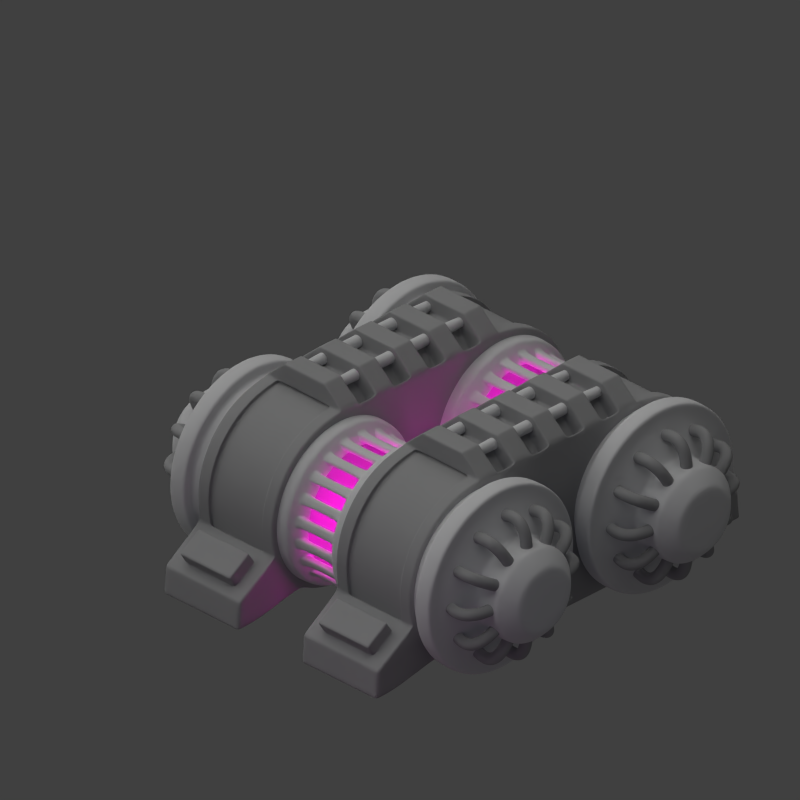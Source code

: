 # Source: ka_het_reserve_accumulator.blend  (saved by Blender 2.79.0; exported with 4.5.12 LTS)
import bpy
from mathutils import Matrix  # noqa: F401  (used for matrix-valued properties, if any)

bpy.ops.wm.read_factory_settings(use_empty=True)
scene = bpy.context.scene
scene.name = 'Scene'

# ---- collections
col_collection_1 = bpy.data.collections.new('Collection 1'); scene.collection.children.link(col_collection_1)

# ---- materials (node trees are filled in below, after node groups)
mat_material_002 = bpy.data.materials.new('Material.002')
mat_material_002.alpha_threshold = 0.0
mat_material_002.use_transparent_shadow = False
mat_material_002.roughness = 0.5
mat_material_001 = bpy.data.materials.new('Material.001')
mat_material_001.alpha_threshold = 0.0
mat_material_001.use_transparent_shadow = False
mat_material_001.diffuse_color = (0.3972, 0.3972, 0.3972, 1.0)
mat_material_001.roughness = 0.5
mat_material_001.specular_intensity = 0.159

# ---- material node trees

# ---- world
world_world = bpy.data.worlds.new('World'); scene.world = world_world
world_world.color = (0.05088, 0.05088, 0.05088)
world_world.use_sun_shadow = False
world_world.sun_shadow_jitter_overblur = 0.0
world_world.cycles.sampling_method = 'NONE'
world_world.cycles.sample_map_resolution = 256

# ---- cameras
cam_camera = bpy.data.cameras.new('Camera')
cam_camera.type = 'ORTHO'
cam_camera.clip_end = 100.0
cam_camera.lens = 35.0
cam_camera.sensor_width = 32.0
cam_camera.sensor_height = 18.0
cam_camera.ortho_scale = 7.0
cam_camera.dof.focus_distance = 0.0
cam_camera.dof.aperture_fstop = 128.0

# ---- lights
light_lamp_005 = bpy.data.lights.new('Lamp.005', 'POINT')
light_lamp_005.color = (0.2285, 0.2718, 1.0)
light_lamp_005.transmission_factor = 0.0
light_lamp_005.cutoff_distance = 30.0
light_lamp_005.use_shadow = False
light_lamp_005.energy = 4.0
light_lamp_005.shadow_buffer_clip_start = 1.001
light_lamp_005.shadow_soft_size = 1.0
light_lamp_005.shadow_maximum_resolution = 0.006
light_lamp_005.use_absolute_resolution = True
light_lamp_005.cycles.use_multiple_importance_sampling = False
light_lamp_004 = bpy.data.lights.new('Lamp.004', 'POINT')
light_lamp_004.color = (0.2285, 0.2718, 1.0)
light_lamp_004.transmission_factor = 0.0
light_lamp_004.cutoff_distance = 30.0
light_lamp_004.use_shadow = False
light_lamp_004.energy = 4.0
light_lamp_004.shadow_buffer_clip_start = 1.001
light_lamp_004.shadow_soft_size = 1.0
light_lamp_004.shadow_maximum_resolution = 0.006
light_lamp_004.use_absolute_resolution = True
light_lamp_004.cycles.use_multiple_importance_sampling = False
light_lamp_003 = bpy.data.lights.new('Lamp.003', 'POINT')
light_lamp_003.color = (1.0, 0.0, 0.6995)
light_lamp_003.transmission_factor = 0.0
light_lamp_003.cutoff_distance = 30.0
light_lamp_003.energy = 5.0
light_lamp_003.shadow_buffer_clip_start = 1.001
light_lamp_003.shadow_soft_size = 1.0
light_lamp_003.shadow_maximum_resolution = 0.006
light_lamp_003.use_absolute_resolution = True
light_lamp_003.cycles.use_multiple_importance_sampling = False
light_lamp_002 = bpy.data.lights.new('Lamp.002', 'POINT')
light_lamp_002.color = (1.0, 0.004605, 0.7075)
light_lamp_002.transmission_factor = 0.0
light_lamp_002.cutoff_distance = 30.0
light_lamp_002.energy = 100.0
light_lamp_002.shadow_buffer_clip_start = 1.001
light_lamp_002.shadow_soft_size = 1.0
light_lamp_002.shadow_maximum_resolution = 0.006
light_lamp_002.use_absolute_resolution = True
light_lamp_002.cycles.use_multiple_importance_sampling = False
light_lamp_001 = bpy.data.lights.new('Lamp.001', 'POINT')
light_lamp_001.color = (1.0, 0.004605, 0.7075)
light_lamp_001.transmission_factor = 0.0
light_lamp_001.cutoff_distance = 30.0
light_lamp_001.energy = 100.0
light_lamp_001.shadow_buffer_clip_start = 1.001
light_lamp_001.shadow_soft_size = 1.0
light_lamp_001.shadow_maximum_resolution = 0.006
light_lamp_001.use_absolute_resolution = True
light_lamp_001.cycles.use_multiple_importance_sampling = False
light_sun = bpy.data.lights.new('Sun', 'SUN')
light_sun.transmission_factor = 0.0
light_sun.angle = 1.571
light_sun.energy = 1.0
light_sun.shadow_buffer_clip_start = 0.5
light_sun.shadow_soft_size = 1.0
light_sun.shadow_cascade_max_distance = 1000.0
light_sun.cycles.use_multiple_importance_sampling = False
light_lamp = bpy.data.lights.new('Lamp', 'POINT')
light_lamp.transmission_factor = 0.0
light_lamp.cutoff_distance = 30.0
light_lamp.energy = 1.0
light_lamp.shadow_buffer_clip_start = 1.001
light_lamp.shadow_soft_size = 1.0
light_lamp.shadow_maximum_resolution = 0.006
light_lamp.use_absolute_resolution = True
light_lamp.cycles.use_multiple_importance_sampling = False

# ---- meshes
me_icosphere_001 = bpy.data.meshes.new('Icosphere.001')
me_icosphere_001.from_pydata([(0.9008, -0.2927, -2.008), (0.9008, 0.2927, -2.008), (4.515e-06, -0.9471, -2.008), (0.5567, -0.7662, -2.008), (-0.9008, -0.2927, -2.008), (-0.5567, -0.7662, -2.008), (-0.5567, 0.7662, -2.008), (-0.9008, 0.2927, -2.008), (0.5567, 0.7662, -2.008), (4.515e-06, 0.9471, -2.008), (0.7662, 0.5567, -2.008), (-0.2927, 0.9008, -2.008), (-0.9471, -2.828e-07, -2.008), (-0.2927, -0.9008, -2.008), (0.7662, -0.5567, -2.008), (0.2927, 0.9008, -2.008), (-0.7662, 0.5567, -2.008), (-0.7662, -0.5567, -2.008), (0.2927, -0.9008, -2.008), (0.9471, 5.895e-08, -2.008), (0.9008, -0.2927, 2.008), (0.9008, 0.2927, 2.008), (-4.521e-06, -0.9471, 2.008), (0.5567, -0.7662, 2.008), (-0.9008, -0.2927, 2.008), (-0.5567, -0.7662, 2.008), (-0.5567, 0.7662, 2.008), (-0.9008, 0.2927, 2.008), (0.5567, 0.7662, 2.008), (-4.521e-06, 0.9471, 2.008), (0.7662, 0.5567, 2.008), (-0.2927, 0.9008, 2.008), (-0.9471, -3.445e-07, 2.008), (-0.2927, -0.9008, 2.008), (0.7662, -0.5567, 2.008), (0.2927, 0.9008, 2.008), (-0.7662, 0.5567, 2.008), (-0.7662, -0.5567, 2.008), (0.2927, -0.9008, 2.008), (0.9471, -2.775e-09, 2.008), (0.309, -0.9511, 1.773), (0.309, -0.9511, -1.773), (-0.309, 0.9511, 1.773), (-0.309, 0.9511, -1.773), (0.309, 0.9511, 1.773), (0.309, 0.9511, -1.773), (1.501e-06, 1.0, -1.773), (-1.516e-06, 1.0, 1.773), (-0.9511, -0.309, 1.773), (-0.9511, -0.309, -1.773), (-0.309, -0.9511, 1.773), (-0.309, -0.9511, -1.773), (1.501e-06, -1.0, -1.773), (-1.516e-06, -1.0, 1.773), (-0.809, -0.5878, 1.773), (-0.809, -0.5878, -1.773), (-0.5878, -0.809, -1.773), (-0.5878, -0.809, 1.773), (0.9511, -0.309, 1.773), (0.9511, -0.309, -1.773), (1.0, 6.946e-08, 1.773), (1.0, -6.069e-09, -1.773), (0.9511, 0.309, -1.773), (0.9511, 0.309, 1.773), (-0.9511, 0.309, 1.773), (-0.9511, 0.309, -1.773), (-1.0, -3.668e-07, -1.773), (-1.0, -2.913e-07, 1.773), (0.809, 0.5878, 1.773), (0.809, 0.5878, -1.773), (0.5878, 0.809, -1.773), (0.5878, 0.809, 1.773), (-0.5878, 0.809, 1.773), (-0.5878, 0.809, -1.773), (-0.809, 0.5878, -1.773), (-0.809, 0.5878, 1.773), (0.5878, -0.809, 1.773), (0.5878, -0.809, -1.773), (0.809, -0.5878, -1.773), (0.809, -0.5878, 1.773), (1.087, 0.3532, -2.008), (0.9246, 0.6717, -2.008), (0.6718, 0.9246, -2.008), (5.383e-06, 1.143, -2.008), (-0.3532, 1.087, -2.008), (-0.6717, 0.9246, -2.008), (-1.087, 0.3532, -2.008), (-1.143, -3.217e-07, -2.008), (-1.087, -0.3532, -2.008), (-0.6717, -0.9246, -2.008), (-0.3532, -1.087, -2.008), (5.383e-06, -1.143, -2.008), (0.6718, -0.9246, -2.008), (0.9246, -0.6717, -2.008), (0.3532, -1.087, -1.773), (0.3532, -1.087, -2.008), (-0.3532, 1.087, -1.773), (1.087, -0.3532, -2.008), (0.3532, 1.087, -1.773), (0.3532, 1.087, -2.008), (-1.976e-06, 1.143, 1.773), (-5.425e-06, 1.143, 2.008), (-1.087, -0.3532, -1.773), (-0.3532, -1.087, -1.773), (-1.976e-06, -1.143, 1.773), (-5.425e-06, -1.143, 2.008), (-0.9246, -0.6717, -1.773), (-0.9246, -0.6717, -2.008), (-0.6717, -0.9246, 1.773), (-0.6718, -0.9246, 2.008), (-0.9246, 0.6717, -2.008), (1.087, -0.3532, -1.773), (1.143, 1.001e-08, -1.773), (1.143, 9.056e-08, -2.008), (1.087, 0.3532, 1.773), (1.087, 0.3532, 2.008), (-1.087, 0.3532, -1.773), (-1.143, -3.496e-07, 1.773), (-1.143, -4.301e-07, 2.008), (0.9246, 0.6717, -1.773), (0.6717, 0.9246, 1.773), (0.6717, 0.9246, 2.008), (-0.6717, 0.9246, -1.773), (-0.9246, 0.6717, 1.773), (-0.9246, 0.6717, 2.008), (0.6717, -0.9246, -1.773), (0.9246, -0.6717, 1.773), (0.9246, -0.6717, 2.008), (0.9246, 0.6717, 2.008), (-0.3532, 1.087, 2.008), (-0.6718, 0.9246, 2.008), (-1.087, 0.3532, 2.008), (-1.087, -0.3532, 2.008), (-0.3532, -1.087, 2.008), (0.6717, -0.9246, 2.008), (1.087, -0.3532, 2.008), (0.3532, 1.087, 2.008), (-0.9246, -0.6717, 2.008), (0.3532, -1.087, 2.008), (1.143, -1.782e-08, 2.008), (0.3532, -1.087, 1.773), (-0.3532, 1.087, 1.773), (0.3532, 1.087, 1.773), (1.935e-06, 1.143, -1.773), (-1.087, -0.3532, 1.773), (-0.3532, -1.087, 1.773), (1.935e-06, -1.143, -1.773), (-0.9246, -0.6717, 1.773), (-0.6717, -0.9246, -1.773), (1.087, -0.3532, 1.773), (1.143, 6.273e-08, 1.773), (1.087, 0.3532, -1.773), (-1.087, 0.3532, 1.773), (-1.143, -4.023e-07, -1.773), (0.9246, 0.6717, 1.773), (0.6717, 0.9246, -1.773), (-0.6717, 0.9246, 1.773), (-0.9246, 0.6717, -1.773), (0.6717, -0.9246, 1.773), (0.9246, -0.6717, -1.773), (0.309, -0.9511, 0.3534), (0.309, -0.9511, -0.3534), (-0.309, 0.9511, 0.3534), (-0.309, 0.9511, -0.3534), (0.309, 0.9511, 0.3534), (0.309, 0.9511, -0.3534), (4.954e-07, 1.0, -0.3534), (-5.104e-07, 1.0, 0.3534), (-0.9511, -0.309, 0.3534), (-0.9511, -0.309, -0.3534), (-0.309, -0.9511, 0.3534), (-0.309, -0.9511, -0.3534), (4.954e-07, -1.0, -0.3534), (-5.104e-07, -1.0, 0.3534), (-0.809, -0.5878, 0.3534), (-0.809, -0.5878, -0.3534), (-0.5878, -0.809, -0.3534), (-0.5878, -0.809, 0.3534), (0.9511, -0.309, 0.3534), (0.9511, -0.309, -0.3534), (1.0, 3.39e-08, 0.3534), (1.0, 2.949e-08, -0.3534), (0.9511, 0.309, -0.3534), (0.9511, 0.309, 0.3534), (-0.9511, 0.309, 0.3534), (-0.9511, 0.309, -0.3534), (-1.0, -3.313e-07, -0.3534), (-1.0, -3.269e-07, 0.3534), (0.809, 0.5878, 0.3534), (0.809, 0.5878, -0.3534), (0.5878, 0.809, -0.3534), (0.5878, 0.809, 0.3534), (-0.5878, 0.809, 0.3534), (-0.5878, 0.809, -0.3534), (-0.809, 0.5878, -0.3534), (-0.809, 0.5878, 0.3534), (0.5878, -0.809, 0.3534), (0.5878, -0.809, -0.3534), (0.809, -0.5878, -0.3534), (0.809, -0.5878, 0.3534), (0.2373, -0.7303, 0.2203), (0.2373, -0.7303, -0.2203), (-0.2373, 0.7303, 0.2203), (-0.2373, 0.7303, -0.2203), (0.2373, 0.7303, 0.2203), (0.2373, 0.7303, -0.2203), (4.017e-07, 0.7679, -0.2203), (-3.707e-07, 0.7679, 0.2203), (-0.7303, -0.2373, 0.2203), (-0.7303, -0.2373, -0.2203), (-0.2373, -0.7303, 0.2203), (-0.2373, -0.7303, -0.2203), (4.017e-07, -0.7679, -0.2203), (-3.707e-07, -0.7679, 0.2203), (-0.6213, -0.4514, 0.2203), (-0.6213, -0.4514, -0.2203), (-0.4514, -0.6213, -0.2203), (-0.4514, -0.6213, 0.2203), (0.7303, -0.2373, 0.2203), (0.7303, -0.2373, -0.2203), (0.7679, 2.047e-08, 0.2203), (0.7679, 2.155e-08, -0.2203), (0.7303, 0.2373, -0.2203), (0.7303, 0.2373, 0.2203), (-0.7303, 0.2373, 0.2203), (-0.7303, 0.2373, -0.2203), (-0.7679, -2.555e-07, -0.2203), (-0.7679, -2.566e-07, 0.2203), (0.6213, 0.4514, 0.2203), (0.6213, 0.4514, -0.2203), (0.4514, 0.6213, -0.2203), (0.4514, 0.6213, 0.2203), (-0.4514, 0.6213, 0.2203), (-0.4514, 0.6213, -0.2203), (-0.6213, 0.4514, -0.2203), (-0.6213, 0.4514, 0.2203), (0.4514, -0.6213, 0.2203), (0.4514, -0.6213, -0.2203), (0.6213, -0.4514, -0.2203), (0.6213, -0.4514, 0.2203), (0.8081, -0.3394, 0.2988), (0.7496, -0.4543, 0.2988), (0.6723, -0.3981, 0.2231), (0.7172, -0.3099, 0.2231), (-0.8081, -0.3394, -0.2988), (-0.7496, -0.4543, -0.2988), (-0.6723, -0.3981, -0.2231), (-0.7172, -0.3099, -0.2231), (-0.8735, 0.0731, 0.2988), (-0.8533, 0.2004, 0.2988), (-0.7624, 0.1709, 0.2231), (-0.7779, 0.0731, 0.2231), (0.7496, -0.4543, -0.2988), (0.8081, -0.3394, -0.2988), (0.7172, -0.3099, -0.2231), (0.6723, -0.3981, -0.2231), (0.0731, 0.8735, 0.2988), (0.2004, 0.8533, 0.2988), (0.1709, 0.7624, 0.2231), (0.0731, 0.7779, 0.2231), (-0.8533, 0.2004, -0.2988), (-0.8735, 0.0731, -0.2988), (-0.7779, 0.0731, -0.2231), (-0.7624, 0.1709, -0.2231), (0.2004, -0.8533, 0.2988), (0.0731, -0.8735, 0.2988), (0.0731, -0.7779, 0.2231), (0.1709, -0.7624, 0.2231), (0.2004, 0.8533, -0.2988), (0.0731, 0.8735, -0.2988), (0.0731, 0.7779, -0.2231), (0.1709, 0.7624, -0.2231), (0.8533, 0.2004, 0.2988), (0.8735, 0.0731, 0.2988), (0.7779, 0.0731, 0.2231), (0.7624, 0.1709, 0.2231), (0.0731, -0.8735, -0.2988), (0.2004, -0.8533, -0.2988), (0.1709, -0.7624, -0.2231), (0.0731, -0.7779, -0.2231), (-0.4543, 0.7496, 0.2988), (-0.3394, 0.8081, 0.2988), (-0.3099, 0.7172, 0.2231), (-0.3981, 0.6723, 0.2231), (0.8735, 0.0731, -0.2988), (0.8533, 0.2004, -0.2988), (0.7624, 0.1709, -0.2231), (0.7779, 0.0731, -0.2231), (-0.8081, 0.3394, 0.2988), (-0.7496, 0.4543, 0.2988), (-0.6723, 0.3981, 0.2231), (-0.7172, 0.3099, 0.2231), (-0.3394, 0.8081, -0.2988), (-0.4543, 0.7496, -0.2988), (-0.3981, 0.6723, -0.2231), (-0.3099, 0.7172, -0.2231), (0.7496, 0.4543, 0.2988), (0.8081, 0.3394, 0.2988), (0.7172, 0.3099, 0.2231), (0.6723, 0.3981, 0.2231), (-0.7496, 0.4543, -0.2988), (-0.8081, 0.3394, -0.2988), (-0.7172, 0.3099, -0.2231), (-0.6723, 0.3981, -0.2231), (-0.3394, -0.8081, 0.2988), (-0.4543, -0.7496, 0.2988), (-0.3981, -0.6723, 0.2231), (-0.3099, -0.7172, 0.2231), (0.8081, 0.3394, -0.2988), (0.7496, 0.4543, -0.2988), (0.6723, 0.3981, -0.2231), (0.7172, 0.3099, -0.2231), (-0.8533, -0.2004, 0.2988), (-0.8735, -0.0731, 0.2988), (-0.7779, -0.0731, 0.2231), (-0.7624, -0.1709, 0.2231), (-0.4543, -0.7496, -0.2988), (-0.3394, -0.8081, -0.2988), (-0.3099, -0.7172, -0.2231), (-0.3981, -0.6723, -0.2231), (0.6637, 0.5726, -0.2988), (0.5726, 0.6637, -0.2988), (0.5164, 0.5864, -0.2231), (0.5864, 0.5164, -0.2231), (-0.7496, -0.4543, 0.2988), (-0.8081, -0.3394, 0.2988), (-0.7172, -0.3099, 0.2231), (-0.6723, -0.3981, 0.2231), (0.3394, -0.8081, -0.2988), (0.4543, -0.7496, -0.2988), (0.3981, -0.6723, -0.2231), (0.3099, -0.7172, -0.2231), (0.5726, 0.6637, 0.2988), (0.6637, 0.5726, 0.2988), (0.5864, 0.5164, 0.2231), (0.5164, 0.5864, 0.2231), (-0.2004, -0.8533, -0.2988), (-0.0731, -0.8735, -0.2988), (-0.0731, -0.7779, -0.2231), (-0.1709, -0.7624, -0.2231), (0.4543, -0.7496, 0.2988), (0.3394, -0.8081, 0.2988), (0.3099, -0.7172, 0.2231), (0.3981, -0.6723, 0.2231), (-0.5726, 0.6637, -0.2988), (-0.6637, 0.5726, -0.2988), (-0.5864, 0.5164, -0.2231), (-0.5164, 0.5864, -0.2231), (-0.0731, -0.8735, 0.2988), (-0.2004, -0.8533, 0.2988), (-0.1709, -0.7624, 0.2231), (-0.0731, -0.7779, 0.2231), (-0.0731, 0.8735, -0.2988), (-0.2004, 0.8533, -0.2988), (-0.1709, 0.7624, -0.2231), (-0.0731, 0.7779, -0.2231), (-0.6637, 0.5726, 0.2988), (-0.5726, 0.6637, 0.2988), (-0.5164, 0.5864, 0.2231), (-0.5864, 0.5164, 0.2231), (-0.6637, -0.5726, -0.2988), (-0.5726, -0.6637, -0.2988), (-0.5164, -0.5864, -0.2231), (-0.5864, -0.5164, -0.2231), (-0.2004, 0.8533, 0.2988), (-0.0731, 0.8735, 0.2988), (-0.0731, 0.7779, 0.2231), (-0.1709, 0.7624, 0.2231), (0.5726, -0.6637, -0.2988), (0.6637, -0.5726, -0.2988), (0.5864, -0.5164, -0.2231), (0.5164, -0.5864, -0.2231), (-0.5726, -0.6637, 0.2988), (-0.6637, -0.5726, 0.2988), (-0.5864, -0.5164, 0.2231), (-0.5164, -0.5864, 0.2231), (0.4543, 0.7496, -0.2988), (0.3394, 0.8081, -0.2988), (0.3099, 0.7172, -0.2231), (0.3981, 0.6723, -0.2231), (0.6637, -0.5726, 0.2988), (0.5726, -0.6637, 0.2988), (0.5164, -0.5864, 0.2231), (0.5864, -0.5164, 0.2231), (0.8533, -0.2004, -0.2988), (0.8735, -0.0731, -0.2988), (0.7779, -0.0731, -0.2231), (0.7624, -0.1709, -0.2231), (0.3394, 0.8081, 0.2988), (0.4543, 0.7496, 0.2988), (0.3981, 0.6723, 0.2231), (0.3099, 0.7172, 0.2231), (-0.8735, -0.0731, -0.2988), (-0.8533, -0.2004, -0.2988), (-0.7624, -0.1709, -0.2231), (-0.7779, -0.0731, -0.2231), (0.8735, -0.0731, 0.2988), (0.8533, -0.2004, 0.2988), (0.7624, -0.1709, 0.2231), (0.7779, -0.0731, 0.2231), (0.7496, -0.4543, -5.081e-06), (0.8081, -0.3394, -5.079e-06), (0.6723, -0.3981, -5.08e-06), (0.7172, -0.3099, -5.079e-06), (-0.7496, -0.4543, -5.081e-06), (-0.8081, -0.3394, -5.079e-06), (-0.6723, -0.3981, -5.08e-06), (-0.7172, -0.3099, -5.079e-06), (-0.8533, 0.2004, -5.07e-06), (-0.8735, 0.0731, -5.072e-06), (-0.7624, 0.1709, -5.071e-06), (-0.7779, 0.0731, -5.072e-06), (0.8081, -0.3394, -5.079e-06), (0.7496, -0.4543, -5.081e-06), (0.7172, -0.3099, -5.079e-06), (0.6723, -0.3981, -5.08e-06), (0.2004, 0.8533, -5.059e-06), (0.0731, 0.8735, -5.059e-06), (0.1709, 0.7624, -5.061e-06), (0.0731, 0.7779, -5.061e-06), (-0.8735, 0.0731, -5.072e-06), (-0.8533, 0.2004, -5.07e-06), (-0.7779, 0.0731, -5.072e-06), (-0.7624, 0.1709, -5.071e-06), (0.0731, -0.8735, -5.088e-06), (0.2004, -0.8533, -5.088e-06), (0.0731, -0.7779, -5.087e-06), (0.1709, -0.7624, -5.086e-06), (0.0731, 0.8735, -5.059e-06), (0.2004, 0.8533, -5.059e-06), (0.0731, 0.7779, -5.061e-06), (0.1709, 0.7624, -5.061e-06), (0.8735, 0.0731, -5.072e-06), (0.8533, 0.2004, -5.07e-06), (0.7779, 0.0731, -5.072e-06), (0.7624, 0.1709, -5.071e-06), (0.2004, -0.8533, -5.088e-06), (0.0731, -0.8735, -5.088e-06), (0.1709, -0.7624, -5.086e-06), (0.0731, -0.7779, -5.087e-06), (-0.3394, 0.8081, -5.06e-06), (-0.4543, 0.7496, -5.061e-06), (-0.3099, 0.7172, -5.062e-06), (-0.3981, 0.6723, -5.062e-06), (0.8533, 0.2004, -5.07e-06), (0.8735, 0.0731, -5.072e-06), (0.7624, 0.1709, -5.071e-06), (0.7779, 0.0731, -5.072e-06), (-0.7496, 0.4543, -5.066e-06), (-0.8081, 0.3394, -5.068e-06), (-0.6723, 0.3981, -5.067e-06), (-0.7172, 0.3099, -5.068e-06), (-0.4543, 0.7496, -5.061e-06), (-0.3394, 0.8081, -5.06e-06), (-0.3981, 0.6723, -5.062e-06), (-0.3099, 0.7172, -5.062e-06), (0.8081, 0.3394, -5.068e-06), (0.7496, 0.4543, -5.066e-06), (0.7172, 0.3099, -5.068e-06), (0.6723, 0.3981, -5.067e-06), (-0.8081, 0.3394, -5.068e-06), (-0.7496, 0.4543, -5.066e-06), (-0.7172, 0.3099, -5.068e-06), (-0.6723, 0.3981, -5.067e-06), (-0.4543, -0.7496, -5.086e-06), (-0.3394, -0.8081, -5.087e-06), (-0.3981, -0.6723, -5.085e-06), (-0.3099, -0.7172, -5.086e-06), (0.7496, 0.4543, -5.066e-06), (0.8081, 0.3394, -5.068e-06), (0.6723, 0.3981, -5.067e-06), (0.7172, 0.3099, -5.068e-06), (-0.8735, -0.0731, -5.075e-06), (-0.8533, -0.2004, -5.077e-06), (-0.7779, -0.0731, -5.075e-06), (-0.7624, -0.1709, -5.076e-06), (-0.3394, -0.8081, -5.087e-06), (-0.4543, -0.7496, -5.086e-06), (-0.3099, -0.7172, -5.086e-06), (-0.3981, -0.6723, -5.085e-06), (0.5726, 0.6637, -5.063e-06), (0.6637, 0.5726, -5.064e-06), (0.5164, 0.5864, -5.064e-06), (0.5864, 0.5164, -5.065e-06), (-0.8081, -0.3394, -5.079e-06), (-0.7496, -0.4543, -5.081e-06), (-0.7172, -0.3099, -5.079e-06), (-0.6723, -0.3981, -5.08e-06), (0.4543, -0.7496, -5.086e-06), (0.3394, -0.8081, -5.087e-06), (0.3981, -0.6723, -5.085e-06), (0.3099, -0.7172, -5.086e-06), (0.6637, 0.5726, -5.064e-06), (0.5726, 0.6637, -5.063e-06), (0.5864, 0.5164, -5.065e-06), (0.5164, 0.5864, -5.064e-06), (-0.0731, -0.8735, -5.088e-06), (-0.2004, -0.8533, -5.088e-06), (-0.0731, -0.7779, -5.087e-06), (-0.1709, -0.7624, -5.086e-06), (0.3394, -0.8081, -5.087e-06), (0.4543, -0.7496, -5.086e-06), (0.3099, -0.7172, -5.086e-06), (0.3981, -0.6723, -5.085e-06), (-0.6637, 0.5726, -5.064e-06), (-0.5726, 0.6637, -5.063e-06), (-0.5864, 0.5164, -5.065e-06), (-0.5164, 0.5864, -5.064e-06), (-0.2004, -0.8533, -5.088e-06), (-0.0731, -0.8735, -5.088e-06), (-0.1709, -0.7624, -5.086e-06), (-0.0731, -0.7779, -5.087e-06), (-0.2004, 0.8533, -5.059e-06), (-0.0731, 0.8735, -5.059e-06), (-0.1709, 0.7624, -5.061e-06), (-0.0731, 0.7779, -5.061e-06), (-0.5726, 0.6637, -5.063e-06), (-0.6637, 0.5726, -5.064e-06), (-0.5164, 0.5864, -5.064e-06), (-0.5864, 0.5164, -5.065e-06), (-0.5726, -0.6637, -5.085e-06), (-0.6637, -0.5726, -5.083e-06), (-0.5164, -0.5864, -5.083e-06), (-0.5864, -0.5164, -5.082e-06), (-0.0731, 0.8735, -5.059e-06), (-0.2004, 0.8533, -5.059e-06), (-0.0731, 0.7779, -5.061e-06), (-0.1709, 0.7624, -5.061e-06), (0.6637, -0.5726, -5.083e-06), (0.5726, -0.6637, -5.085e-06), (0.5864, -0.5164, -5.082e-06), (0.5164, -0.5864, -5.083e-06), (-0.6637, -0.5726, -5.083e-06), (-0.5726, -0.6637, -5.085e-06), (-0.5864, -0.5164, -5.082e-06), (-0.5164, -0.5864, -5.083e-06), (0.3394, 0.8081, -5.06e-06), (0.4543, 0.7496, -5.061e-06), (0.3099, 0.7172, -5.062e-06), (0.3981, 0.6723, -5.062e-06), (0.5726, -0.6637, -5.085e-06), (0.6637, -0.5726, -5.083e-06), (0.5164, -0.5864, -5.083e-06), (0.5864, -0.5164, -5.082e-06), (0.8735, -0.0731, -5.075e-06), (0.8533, -0.2004, -5.077e-06), (0.7779, -0.0731, -5.075e-06), (0.7624, -0.1709, -5.076e-06), (0.4543, 0.7496, -5.061e-06), (0.3394, 0.8081, -5.06e-06), (0.3981, 0.6723, -5.062e-06), (0.3099, 0.7172, -5.062e-06), (-0.8533, -0.2004, -5.077e-06), (-0.8735, -0.0731, -5.075e-06), (-0.7624, -0.1709, -5.076e-06), (-0.7779, -0.0731, -5.075e-06), (0.8533, -0.2004, -5.077e-06), (0.8735, -0.0731, -5.075e-06), (0.7624, -0.1709, -5.076e-06), (0.7779, -0.0731, -5.075e-06), (0.558, 0.1813, -2.186), (0.4747, 0.3449, -2.186), (0.3449, 0.4747, -2.186), (3.43e-06, 0.5868, -2.186), (-0.1813, 0.558, -2.186), (-0.3449, 0.4747, -2.186), (-0.558, 0.1813, -2.186), (-0.5867, -1.867e-07, -2.186), (-0.558, -0.1813, -2.186), (-0.3449, -0.4747, -2.186), (-0.1813, -0.558, -2.186), (3.43e-06, -0.5868, -2.186), (0.3449, -0.4747, -2.186), (0.4747, -0.3449, -2.186), (0.558, -0.1813, -2.186), (0.1813, 0.558, -2.186), (-0.4747, 0.3449, -2.186), (-0.4747, -0.3449, -2.186), (0.1813, -0.558, -2.186), (0.5868, 2.501e-08, -2.186), (0.558, 0.1813, 2.186), (0.4747, 0.3449, 2.186), (0.3449, 0.4747, 2.186), (-3.396e-06, 0.5868, 2.186), (-0.1813, 0.558, 2.186), (-0.3449, 0.4747, 2.186), (-0.558, 0.1813, 2.186), (-0.5868, -2.401e-07, 2.186), (-0.558, -0.1813, 2.186), (-0.3449, -0.4747, 2.186), (-0.1813, -0.558, 2.186), (-3.396e-06, -0.5868, 2.186), (0.3449, -0.4747, 2.186), (0.4747, -0.3449, 2.186), (0.558, -0.1813, 2.186), (0.1813, 0.558, 2.186), (-0.4747, 0.3449, 2.186), (-0.4747, -0.3449, 2.186), (0.1813, -0.558, 2.186), (0.5867, -2.837e-08, 2.186), (0.558, 0.1813, -2.495), (0.4747, 0.3449, -2.495), (0.3449, 0.4747, -2.495), (3.283e-06, 0.5868, -2.495), (-0.1813, 0.558, -2.495), (-0.3449, 0.4747, -2.495), (-0.558, 0.1813, -2.495), (-0.5867, -1.016e-07, -2.495), (-0.558, -0.1813, -2.495), (-0.3449, -0.4747, -2.495), (-0.1813, -0.558, -2.495), (3.283e-06, -0.5868, -2.495), (0.3449, -0.4747, -2.495), (0.4747, -0.3449, -2.495), (0.558, -0.1813, -2.495), (0.1813, 0.558, -2.495), (-0.4747, 0.3449, -2.495), (-0.4747, -0.3449, -2.495), (0.1813, -0.558, -2.495), (0.5868, 1.101e-07, -2.495), (0.558, 0.1813, 2.495), (0.4747, 0.3449, 2.495), (0.3449, 0.4747, 2.495), (-3.357e-06, 0.5868, 2.495), (-0.1813, 0.558, 2.495), (-0.3449, 0.4747, 2.495), (-0.558, 0.1813, 2.495), (-0.5868, -3.291e-07, 2.495), (-0.558, -0.1813, 2.495), (-0.3449, -0.4747, 2.495), (-0.1813, -0.558, 2.495), (-3.357e-06, -0.5868, 2.495), (0.3449, -0.4747, 2.495), (0.4747, -0.3449, 2.495), (0.558, -0.1813, 2.495), (0.1813, 0.558, 2.495), (-0.4747, 0.3449, 2.495), (-0.4747, -0.3449, 2.495), (0.1813, -0.558, 2.495), (0.5867, -1.174e-07, 2.495), (0.3787, 0.123, -2.68), (0.3222, 0.2341, -2.68), (0.2341, 0.3221, -2.68), (3.268e-06, 0.3982, -2.68), (-0.123, 0.3787, -2.68), (-0.2341, 0.3221, -2.68), (-0.3787, 0.123, -2.68), (-0.3982, -2.243e-08, -2.68), (-0.3787, -0.123, -2.68), (-0.2341, -0.3221, -2.68), (-0.123, -0.3787, -2.68), (3.268e-06, -0.3982, -2.68), (0.2341, -0.3221, -2.68), (0.3222, -0.2341, -2.68), (0.3787, -0.123, -2.68), (0.1231, 0.3787, -2.68), (-0.3221, 0.2341, -2.68), (-0.3221, -0.2341, -2.68), (0.1231, -0.3787, -2.68), (0.3982, 1.212e-07, -2.68), (0.3787, 0.123, 2.68), (0.3221, 0.2341, 2.68), (0.2341, 0.3221, 2.68), (-3.325e-06, 0.3982, 2.68), (-0.1231, 0.3787, 2.68), (-0.2341, 0.3221, 2.68), (-0.3787, 0.123, 2.68), (-0.3982, -2.915e-07, 2.68), (-0.3787, -0.123, 2.68), (-0.2341, -0.3221, 2.68), (-0.1231, -0.3787, 2.68), (-3.325e-06, -0.3982, 2.68), (0.2341, -0.3221, 2.68), (0.3221, -0.2341, 2.68), (0.3787, -0.123, 2.68), (0.123, 0.3787, 2.68), (-0.3222, 0.2341, 2.68), (-0.3222, -0.2341, 2.68), (0.123, -0.3787, 2.68), (0.3982, -1.478e-07, 2.68)], [], [(24, 37, 597, 588), (38, 22, 105, 138), (18, 3, 92, 95), (70, 69, 119, 155), (9, 11, 84, 83), (77, 41, 94, 125), (8, 15, 99, 82), (23, 38, 138, 134), (72, 75, 123, 156), (47, 42, 141, 100), (15, 9, 83, 99), (74, 73, 122, 157), (28, 30, 128, 121), (32, 27, 131, 118), (10, 8, 82, 81), (43, 46, 143, 96), (76, 79, 126, 158), (71, 44, 142, 120), (78, 77, 125, 159), (45, 70, 155, 98), (37, 24, 132, 137), (1, 10, 81, 80), (196, 199, 79, 76), (57, 50, 145, 108), (192, 195, 75, 72), (25, 37, 137, 109), (188, 191, 71, 68), (30, 21, 115, 128), (184, 187, 67, 64), (51, 56, 148, 103), (180, 183, 63, 60), (14, 0, 97, 93), (183, 188, 68, 63), (0, 19, 113, 97), (178, 180, 60, 58), (42, 72, 156, 141), (174, 177, 57, 54), (19, 1, 80, 113), (170, 173, 53, 50), (73, 43, 96, 122), (168, 174, 54, 48), (6, 16, 110, 85), (164, 167, 47, 44), (44, 47, 100, 142), (162, 192, 72, 42), (22, 33, 133, 105), (177, 170, 50, 57), (16, 7, 86, 110), (191, 164, 44, 71), (36, 26, 130, 124), (167, 162, 42, 47), (46, 45, 98, 143), (160, 196, 76, 40), (27, 36, 124, 131), (199, 178, 58, 79), (48, 54, 147, 144), (173, 160, 40, 53), (3, 14, 93, 92), (195, 184, 64, 75), (55, 49, 102, 106), (187, 168, 48, 67), (117, 144, 132, 118), (123, 152, 131, 124), (104, 140, 138, 105), (126, 149, 135, 127), (140, 158, 134, 138), (100, 141, 129, 101), (120, 142, 136, 121), (108, 145, 133, 109), (141, 156, 130, 129), (142, 100, 101, 136), (144, 147, 137, 132), (145, 104, 105, 133), (147, 108, 109, 137), (149, 150, 139, 135), (114, 154, 128, 115), (150, 114, 115, 139), (152, 117, 118, 131), (154, 120, 121, 128), (156, 123, 124, 130), (158, 126, 127, 134), (92, 93, 159, 125), (85, 110, 157, 122), (81, 82, 155, 119), (86, 87, 153, 116), (113, 80, 151, 112), (80, 81, 119, 151), (97, 113, 112, 111), (107, 89, 148, 106), (90, 91, 146, 103), (88, 107, 106, 102), (99, 83, 143, 98), (84, 85, 122, 96), (89, 90, 103, 148), (82, 99, 98, 155), (83, 84, 96, 143), (95, 92, 125, 94), (93, 97, 111, 159), (91, 95, 94, 146), (110, 86, 116, 157), (87, 88, 102, 153), (40, 76, 158, 140), (68, 71, 120, 154), (2, 18, 95, 91), (34, 23, 134, 127), (59, 78, 159, 111), (24, 32, 118, 132), (66, 65, 116, 153), (79, 58, 149, 126), (11, 6, 85, 84), (64, 67, 117, 152), (41, 52, 146, 94), (62, 61, 112, 151), (21, 39, 139, 115), (53, 40, 140, 104), (7, 12, 87, 86), (60, 63, 114, 150), (39, 20, 135, 139), (20, 34, 127, 135), (65, 74, 157, 116), (69, 62, 151, 119), (75, 64, 152, 123), (63, 68, 154, 114), (49, 66, 153, 102), (12, 4, 88, 87), (61, 59, 111, 112), (17, 5, 89, 107), (67, 48, 144, 117), (58, 60, 150, 149), (31, 29, 101, 129), (4, 17, 107, 88), (5, 13, 90, 89), (56, 55, 106, 148), (29, 35, 136, 101), (54, 57, 108, 147), (35, 28, 121, 136), (52, 51, 103, 146), (33, 25, 109, 133), (13, 2, 91, 90), (50, 53, 104, 145), (26, 31, 129, 130), (66, 49, 169, 186), (74, 65, 185, 194), (52, 41, 161, 172), (78, 59, 179, 198), (41, 77, 197, 161), (46, 43, 163, 166), (70, 45, 165, 190), (56, 51, 171, 176), (43, 73, 193, 163), (45, 46, 166, 165), (49, 55, 175, 169), (51, 52, 172, 171), (55, 56, 176, 175), (59, 61, 181, 179), (62, 69, 189, 182), (61, 62, 182, 181), (65, 66, 186, 185), (69, 70, 190, 189), (73, 74, 194, 193), (77, 78, 198, 197), (321, 322, 482, 480), (199, 241, 240, 178), (239, 242, 241, 199), (218, 243, 242, 239), (178, 240, 243, 218), (270, 271, 431, 430), (175, 245, 244, 169), (215, 246, 245, 175), (209, 247, 246, 215), (169, 244, 247, 209), (399, 396, 557, 559), (184, 249, 248, 187), (224, 250, 249, 184), (227, 251, 250, 224), (187, 248, 251, 227), (320, 321, 480, 481), (179, 253, 252, 198), (219, 254, 253, 179), (238, 255, 254, 219), (198, 252, 255, 238), (269, 270, 430, 428), (164, 257, 256, 167), (204, 258, 257, 164), (207, 259, 258, 204), (167, 256, 259, 207), (398, 399, 559, 558), (186, 261, 260, 185), (226, 262, 261, 186), (225, 263, 262, 226), (185, 260, 263, 225), (347, 344, 505, 507), (173, 265, 264, 160), (213, 266, 265, 173), (200, 267, 266, 213), (160, 264, 267, 200), (268, 269, 428, 429), (166, 269, 268, 165), (206, 270, 269, 166), (205, 271, 270, 206), (165, 268, 271, 205), (397, 398, 558, 556), (180, 273, 272, 183), (220, 274, 273, 180), (223, 275, 274, 220), (183, 272, 275, 223), (346, 347, 507, 506), (161, 277, 276, 172), (201, 278, 277, 161), (212, 279, 278, 201), (172, 276, 279, 212), (295, 292, 453, 455), (162, 281, 280, 192), (202, 282, 281, 162), (232, 283, 282, 202), (192, 280, 283, 232), (396, 397, 556, 557), (182, 285, 284, 181), (222, 286, 285, 182), (221, 287, 286, 222), (181, 284, 287, 221), (345, 346, 506, 504), (195, 289, 288, 184), (235, 290, 289, 195), (224, 291, 290, 235), (184, 288, 291, 224), (294, 295, 455, 454), (193, 293, 292, 163), (233, 294, 293, 193), (203, 295, 294, 233), (163, 292, 295, 203), (243, 240, 401, 403), (183, 297, 296, 188), (223, 298, 297, 183), (228, 299, 298, 223), (188, 296, 299, 228), (344, 345, 504, 505), (185, 301, 300, 194), (225, 302, 301, 185), (234, 303, 302, 225), (194, 300, 303, 234), (293, 294, 454, 452), (177, 305, 304, 170), (217, 306, 305, 177), (210, 307, 306, 217), (170, 304, 307, 210), (242, 243, 403, 402), (189, 309, 308, 182), (229, 310, 309, 189), (222, 311, 310, 229), (182, 308, 311, 222), (371, 368, 529, 531), (187, 313, 312, 168), (227, 314, 313, 187), (208, 315, 314, 227), (168, 312, 315, 208), (292, 293, 452, 453), (171, 317, 316, 176), (211, 318, 317, 171), (216, 319, 318, 211), (176, 316, 319, 216), (241, 242, 402, 400), (190, 321, 320, 189), (230, 322, 321, 190), (229, 323, 322, 230), (189, 320, 323, 229), (370, 371, 531, 530), (168, 325, 324, 174), (208, 326, 325, 168), (214, 327, 326, 208), (174, 324, 327, 214), (319, 316, 477, 479), (197, 329, 328, 161), (237, 330, 329, 197), (201, 331, 330, 237), (161, 328, 331, 201), (240, 241, 400, 401), (188, 333, 332, 191), (228, 334, 333, 188), (231, 335, 334, 228), (191, 332, 335, 231), (369, 370, 530, 528), (172, 337, 336, 171), (212, 338, 337, 172), (211, 339, 338, 212), (171, 336, 339, 211), (318, 319, 479, 478), (160, 341, 340, 196), (200, 342, 341, 160), (236, 343, 342, 200), (196, 340, 343, 236), (267, 264, 425, 427), (194, 345, 344, 193), (234, 346, 345, 194), (233, 347, 346, 234), (193, 344, 347, 233), (368, 369, 528, 529), (170, 349, 348, 173), (210, 350, 349, 170), (213, 351, 350, 210), (173, 348, 351, 213), (317, 318, 478, 476), (163, 353, 352, 166), (203, 354, 353, 163), (206, 355, 354, 203), (166, 352, 355, 206), (266, 267, 427, 426), (192, 357, 356, 195), (232, 358, 357, 192), (235, 359, 358, 232), (195, 356, 359, 235), (395, 392, 553, 555), (176, 361, 360, 175), (216, 362, 361, 176), (215, 363, 362, 216), (175, 360, 363, 215), (316, 317, 476, 477), (167, 365, 364, 162), (207, 366, 365, 167), (202, 367, 366, 207), (162, 364, 367, 202), (265, 266, 426, 424), (198, 369, 368, 197), (238, 370, 369, 198), (237, 371, 370, 238), (197, 368, 371, 237), (394, 395, 555, 554), (174, 373, 372, 177), (214, 374, 373, 174), (217, 375, 374, 214), (177, 372, 375, 217), (343, 340, 501, 503), (165, 377, 376, 190), (205, 378, 377, 165), (230, 379, 378, 205), (190, 376, 379, 230), (264, 265, 424, 425), (196, 381, 380, 199), (236, 382, 381, 196), (239, 383, 382, 236), (199, 380, 383, 239), (393, 394, 554, 552), (181, 385, 384, 179), (221, 386, 385, 181), (219, 387, 386, 221), (179, 384, 387, 219), (342, 343, 503, 502), (191, 389, 388, 164), (231, 390, 389, 191), (204, 391, 390, 231), (164, 388, 391, 204), (291, 288, 449, 451), (169, 393, 392, 186), (209, 394, 393, 169), (226, 395, 394, 209), (186, 392, 395, 226), (392, 393, 552, 553), (178, 397, 396, 180), (218, 398, 397, 178), (220, 399, 398, 218), (180, 396, 399, 220), (372, 373, 532, 533), (271, 268, 429, 431), (322, 323, 483, 482), (373, 374, 534, 532), (244, 245, 404, 405), (323, 320, 481, 483), (374, 375, 535, 534), (245, 246, 406, 404), (296, 297, 456, 457), (375, 372, 533, 535), (246, 247, 407, 406), (297, 298, 458, 456), (348, 349, 508, 509), (247, 244, 405, 407), (298, 299, 459, 458), (349, 350, 510, 508), (299, 296, 457, 459), (350, 351, 511, 510), (272, 273, 432, 433), (351, 348, 509, 511), (273, 274, 434, 432), (324, 325, 484, 485), (274, 275, 435, 434), (325, 326, 486, 484), (376, 377, 536, 537), (275, 272, 433, 435), (326, 327, 487, 486), (377, 378, 538, 536), (248, 249, 408, 409), (327, 324, 485, 487), (378, 379, 539, 538), (249, 250, 410, 408), (300, 301, 460, 461), (379, 376, 537, 539), (250, 251, 411, 410), (301, 302, 462, 460), (352, 353, 512, 513), (251, 248, 409, 411), (302, 303, 463, 462), (353, 354, 514, 512), (303, 300, 461, 463), (354, 355, 515, 514), (276, 277, 436, 437), (355, 352, 513, 515), (277, 278, 438, 436), (328, 329, 488, 489), (278, 279, 439, 438), (329, 330, 490, 488), (380, 381, 540, 541), (279, 276, 437, 439), (330, 331, 491, 490), (381, 382, 542, 540), (252, 253, 412, 413), (331, 328, 489, 491), (382, 383, 543, 542), (253, 254, 414, 412), (304, 305, 464, 465), (383, 380, 541, 543), (254, 255, 415, 414), (305, 306, 466, 464), (356, 357, 516, 517), (255, 252, 413, 415), (306, 307, 467, 466), (357, 358, 518, 516), (307, 304, 465, 467), (358, 359, 519, 518), (280, 281, 440, 441), (359, 356, 517, 519), (281, 282, 442, 440), (332, 333, 492, 493), (282, 283, 443, 442), (333, 334, 494, 492), (384, 385, 544, 545), (283, 280, 441, 443), (334, 335, 495, 494), (385, 386, 546, 544), (256, 257, 416, 417), (335, 332, 493, 495), (386, 387, 547, 546), (257, 258, 418, 416), (308, 309, 468, 469), (387, 384, 545, 547), (258, 259, 419, 418), (309, 310, 470, 468), (360, 361, 520, 521), (259, 256, 417, 419), (310, 311, 471, 470), (361, 362, 522, 520), (311, 308, 469, 471), (362, 363, 523, 522), (284, 285, 444, 445), (363, 360, 521, 523), (285, 286, 446, 444), (336, 337, 496, 497), (286, 287, 447, 446), (337, 338, 498, 496), (388, 389, 548, 549), (287, 284, 445, 447), (338, 339, 499, 498), (389, 390, 550, 548), (260, 261, 420, 421), (339, 336, 497, 499), (390, 391, 551, 550), (261, 262, 422, 420), (312, 313, 472, 473), (391, 388, 549, 551), (262, 263, 423, 422), (313, 314, 474, 472), (364, 365, 524, 525), (263, 260, 421, 423), (314, 315, 475, 474), (365, 366, 526, 524), (315, 312, 473, 475), (366, 367, 527, 526), (288, 289, 448, 449), (367, 364, 525, 527), (289, 290, 450, 448), (340, 341, 500, 501), (290, 291, 451, 450), (341, 342, 502, 500), (8, 10, 561, 562), (577, 568, 608, 617), (592, 593, 633, 632), (29, 31, 584, 583), (11, 9, 563, 564), (38, 23, 592, 598), (9, 15, 575, 563), (31, 26, 585, 584), (6, 11, 564, 565), (22, 38, 598, 591), (15, 8, 562, 575), (27, 32, 587, 586), (12, 7, 566, 567), (3, 18, 578, 572), (39, 21, 580, 599), (32, 24, 588, 587), (4, 12, 567, 568), (18, 2, 571, 578), (20, 39, 599, 594), (25, 33, 590, 589), (13, 5, 569, 570), (33, 22, 591, 590), (2, 13, 570, 571), (7, 16, 576, 566), (23, 34, 593, 592), (14, 3, 572, 573), (16, 6, 565, 576), (34, 20, 594, 593), (1, 19, 579, 560), (35, 29, 583, 595), (19, 0, 574, 579), (28, 35, 595, 582), (0, 14, 573, 574), (36, 27, 586, 596), (5, 17, 577, 569), (26, 36, 596, 585), (21, 30, 581, 580), (10, 1, 560, 561), (17, 4, 568, 577), (37, 25, 589, 597), (30, 28, 582, 581), (634, 639, 679, 674), (606, 616, 656, 646), (564, 563, 603, 604), (593, 594, 634, 633), (572, 578, 618, 612), (565, 564, 604, 605), (595, 583, 623, 635), (578, 571, 611, 618), (567, 566, 606, 607), (582, 595, 635, 622), (560, 579, 619, 600), (568, 567, 607, 608), (596, 586, 626, 636), (579, 574, 614, 619), (570, 569, 609, 610), (585, 596, 636, 625), (580, 581, 621, 620), (571, 570, 610, 611), (597, 589, 629, 637), (581, 582, 622, 621), (573, 572, 612, 613), (588, 597, 637, 628), (583, 584, 624, 623), (574, 573, 613, 614), (598, 592, 632, 638), (584, 585, 625, 624), (563, 575, 615, 603), (591, 598, 638, 631), (586, 587, 627, 626), (575, 562, 602, 615), (599, 580, 620, 639), (587, 588, 628, 627), (566, 576, 616, 606), (594, 599, 639, 634), (589, 590, 630, 629), (576, 565, 605, 616), (561, 560, 600, 601), (590, 591, 631, 630), (569, 577, 617, 609), (562, 561, 601, 602), (672, 673, 674, 679, 660, 661, 662, 675, 663, 664, 665, 676, 666, 667, 668, 677, 669, 670, 671, 678), (654, 653, 652, 658, 651, 650, 649, 657, 648, 647, 646, 656, 645, 644, 643, 655, 642, 641, 640, 659), (629, 630, 670, 669), (616, 605, 645, 656), (601, 600, 640, 641), (630, 631, 671, 670), (609, 617, 657, 649), (602, 601, 641, 642), (632, 633, 673, 672), (617, 608, 648, 657), (604, 603, 643, 644), (633, 634, 674, 673), (612, 618, 658, 652), (605, 604, 644, 645), (635, 623, 663, 675), (618, 611, 651, 658), (607, 606, 646, 647), (622, 635, 675, 662), (600, 619, 659, 640), (608, 607, 647, 648), (636, 626, 666, 676), (619, 614, 654, 659), (610, 609, 649, 650), (625, 636, 676, 665), (620, 621, 661, 660), (611, 610, 650, 651), (637, 629, 669, 677), (621, 622, 662, 661), (613, 612, 652, 653), (628, 637, 677, 668), (623, 624, 664, 663), (614, 613, 653, 654), (638, 632, 672, 678), (624, 625, 665, 664), (603, 615, 655, 643), (631, 638, 678, 671), (626, 627, 667, 666), (615, 602, 642, 655), (639, 620, 660, 679), (627, 628, 668, 667)])
me_icosphere_001.polygons.foreach_set('use_smooth', [True] * 602)
me_icosphere_001.materials.append(mat_material_002)
me_icosphere_001.use_remesh_preserve_volume = False
me_icosphere_001.use_remesh_preserve_attributes = False
me_icosphere_001.use_mirror_vertex_groups = False
me_icosphere_001.update()
me_icosphere_002 = bpy.data.meshes.new('Icosphere.002')
me_icosphere_002.from_pydata([(1.546, 1.03, 0.5815), (1.211, 1.083, 0.5815), (2.241, -0.3347, 0.5815), (1.546, -1.03, 0.5815), (-1.546, 1.03, 0.5815), (-1.211, 1.083, 0.5815), (-2.241, -0.3347, 0.5815), (-1.546, -1.03, 0.5815), (-1.211, -1.083, 0.5815), (-2.088, -0.6367, 0.5815), (-1.848, -0.8764, 0.5815), (-2.241, 0.3347, 0.5815), (-2.294, -3.169e-07, 0.5815), (-1.848, 0.8764, 0.5815), (-2.088, 0.6367, 0.5815), (-1.546, 1.03, -0.5815), (-1.211, 1.083, -0.5815), (-2.241, -0.3347, -0.5815), (-1.546, -1.03, -0.5815), (-1.211, -1.083, -0.5815), (-2.088, -0.6367, -0.5815), (-1.848, -0.8764, -0.5815), (-2.241, 0.3347, -0.5815), (-2.294, -3.77e-07, -0.5815), (-1.848, 0.8764, -0.5815), (-2.088, 0.6367, -0.5815), (1.211, -1.083, 0.5815), (2.088, -0.6367, 0.5815), (1.848, -0.8764, 0.5815), (2.241, 0.3347, 0.5815), (2.294, -3.169e-07, 0.5815), (1.848, 0.8764, 0.5815), (2.088, 0.6367, 0.5815), (1.546, 1.03, -0.5815), (1.211, 1.083, -0.5815), (2.241, -0.3347, -0.5815), (1.546, -1.03, -0.5815), (1.211, -1.083, -0.5815), (2.088, -0.6367, -0.5815), (1.848, -0.8764, -0.5815), (2.241, 0.3347, -0.5815), (2.294, -3.77e-07, -0.5815), (1.848, 0.8764, -0.5815), (2.088, 0.6367, -0.5815), (-1.211, 1.326, -0.3036), (-1.211, 1.326, 0.3036), (1.211, 1.326, -0.3036), (1.211, 1.326, 0.3036), (-0.9421, 1.083, -0.5815), (-0.6729, 1.083, -0.5815), (-0.4037, 1.083, -0.5815), (-0.1346, 1.083, -0.5815), (0.9421, 1.083, -0.5815), (0.6729, 1.083, -0.5815), (0.4037, 1.083, -0.5815), (0.1346, 1.083, -0.5815), (0.1346, 1.083, 0.5815), (0.4037, 1.083, 0.5815), (0.6729, 1.083, 0.5815), (0.9421, 1.083, 0.5815), (-0.1346, 1.083, 0.5815), (-0.4037, 1.083, 0.5815), (-0.6729, 1.083, 0.5815), (-0.9421, 1.083, 0.5815), (-0.9421, 1.326, -0.3036), (-0.6729, 1.326, -0.3036), (-0.4037, 1.326, -0.3036), (-0.1346, 1.326, -0.3036), (0.9421, 1.326, -0.3036), (0.6729, 1.326, -0.3036), (0.4037, 1.326, -0.3036), (0.1346, 1.326, -0.3036), (0.1346, 1.326, 0.3036), (0.4037, 1.326, 0.3036), (0.6729, 1.326, 0.3036), (0.9421, 1.326, 0.3036), (-0.1346, 1.326, 0.3036), (-0.4037, 1.326, 0.3036), (-0.6729, 1.326, 0.3036), (-0.9421, 1.326, 0.3036), (-0.9421, 0.9055, -0.4259), (-0.6729, 0.9055, -0.4259), (-0.4037, 0.9055, -0.4259), (-0.1346, 0.9055, -0.4259), (0.9421, 0.9055, -0.4259), (0.6729, 0.9055, -0.4259), (0.4037, 0.9055, -0.4259), (0.1346, 0.9055, -0.4259), (0.1346, 0.9055, 0.4259), (0.4037, 0.9055, 0.4259), (0.6729, 0.9055, 0.4259), (0.9421, 0.9055, 0.4259), (-0.1346, 0.9055, 0.4259), (-0.4037, 0.9055, 0.4259), (-0.6729, 0.9055, 0.4259), (-0.9421, 0.9055, 0.4259), (-0.9421, 1.134, -0.2224), (-0.6729, 1.134, -0.2224), (-0.4037, 1.134, -0.2224), (-0.1346, 1.134, -0.2224), (0.9421, 1.134, -0.2224), (0.6729, 1.134, -0.2224), (0.4037, 1.134, -0.2224), (0.1346, 1.134, -0.2224), (0.1346, 1.134, 0.2224), (0.4037, 1.134, 0.2224), (0.6729, 1.134, 0.2224), (0.9421, 1.134, 0.2224), (-0.1346, 1.134, 0.2224), (-0.4037, 1.134, 0.2224), (-0.6729, 1.134, 0.2224), (-0.9421, 1.134, 0.2224), (2.565, -1.026, -0.5815), (2.565, -1.026, 0.5815), (-2.565, -1.026, -0.5815), (-2.565, -1.026, 0.5815), (-2.805, -1.026, 0.5815), (-2.779, -0.6811, 0.5815), (-2.779, -0.6811, -0.5815), (-2.805, -1.026, -0.5815), (2.805, -1.026, 0.5815), (2.779, -0.6811, 0.5815), (2.779, -0.6811, -0.5815), (2.805, -1.026, -0.5815), (-2.359, -0.4102, 0.3876), (-2.359, -0.4102, -0.3876), (2.359, -0.4102, 0.3876), (2.359, -0.4102, -0.3876), (-2.662, -0.6056, 0.3876), (-2.662, -0.6056, -0.3876), (2.662, -0.6056, 0.3876), (2.662, -0.6056, -0.3876), (-2.447, -0.2731, 0.3876), (-2.447, -0.2731, -0.3876), (2.447, -0.2731, 0.3876), (2.447, -0.2731, -0.3876), (-2.75, -0.4685, 0.3876), (-2.75, -0.4685, -0.3876), (2.75, -0.4685, 0.3876), (2.75, -0.4685, -0.3876), (-1.801, 0.8423, 0.4117), (-1.801, 0.8423, -0.4117), (-1.499, 0.9962, 0.4117), (-1.499, 0.9962, -0.4117), (-2.041, 0.6027, -0.4117), (-2.041, 0.6027, 0.4117), (-2.195, 0.3007, 0.4117), (-2.195, 0.3007, -0.4117), (-2.248, -0.03406, -0.4117), (-2.248, -0.03406, 0.4117), (-1.164, 1.049, 0.4117), (-1.164, 1.049, -0.4117), (-2.195, -0.3688, -0.4117), (-2.195, -0.3688, 0.4117), (1.801, 0.8423, 0.4117), (1.801, 0.8423, -0.4117), (1.499, 0.9962, 0.4117), (1.499, 0.9962, -0.4117), (2.041, 0.6027, -0.4117), (2.041, 0.6027, 0.4117), (-1.211, 1.083, -0.4117), (-1.211, 1.083, 0.4117), (-1.211, -1.083, 0.1393), (-1.211, -1.083, -0.1393), (-1.848, -0.8764, -0.1393), (-1.848, -0.8764, 0.1393), (-2.294, -3.576e-07, 0.4117), (-2.294, -3.576e-07, -0.4117), (-2.088, 0.6367, 0.4117), (-2.088, 0.6367, -0.4117), (-1.546, 1.03, -0.4117), (-1.546, 1.03, 0.4117), (-2.241, -0.3347, 0.4117), (-2.241, -0.3347, -0.4117), (-1.546, -1.03, -0.1393), (-1.546, -1.03, 0.1393), (-2.241, 0.3347, -0.4117), (-2.241, 0.3347, 0.4117), (-1.848, 0.8764, -0.4117), (-1.848, 0.8764, 0.4117), (2.195, 0.3007, 0.4117), (2.195, 0.3007, -0.4117), (2.248, -0.03406, -0.4117), (2.248, -0.03406, 0.4117), (1.164, 1.049, 0.4117), (1.164, 1.049, -0.4117), (2.195, -0.3688, -0.4117), (2.195, -0.3688, 0.4117), (1.211, 1.083, -0.4117), (1.211, 1.083, 0.4117), (1.211, -1.083, 0.1393), (1.211, -1.083, -0.1393), (1.848, -0.8764, -0.1393), (1.848, -0.8764, 0.1393), (-1.211, 1.326, 0.1393), (-1.211, 1.326, -0.1393), (2.294, -3.576e-07, 0.4117), (2.294, -3.576e-07, -0.4117), (2.088, 0.6367, 0.4117), (2.088, 0.6367, -0.4117), (1.546, 1.03, -0.4117), (1.546, 1.03, 0.4117), (2.241, -0.3347, 0.4117), (2.241, -0.3347, -0.4117), (1.546, -1.03, -0.1393), (1.546, -1.03, 0.1393), (-0.1346, 1.326, 0.1393), (-0.1346, 1.326, -0.1393), (-0.4037, 1.326, -0.1393), (-0.4037, 1.326, 0.1393), (-0.6729, 1.326, 0.1393), (-0.6729, 1.326, -0.1393), (-0.9421, 1.326, -0.1393), (-0.9421, 1.326, 0.1393), (2.241, 0.3347, -0.4117), (2.241, 0.3347, 0.4117), (1.848, 0.8764, -0.4117), (1.848, 0.8764, 0.4117), (1.211, 1.326, 0.1393), (1.211, 1.326, -0.1393), (0.1346, 1.326, 0.1393), (0.1346, 1.326, -0.1393), (-0.1346, 1.134, -0.1393), (-0.1346, 1.134, 0.1393), (-0.4037, 1.134, 0.1393), (-0.4037, 1.134, -0.1393), (-0.6729, 1.134, -0.1393), (-0.6729, 1.134, 0.1393), (-0.9421, 1.134, -0.1393), (-0.9421, 1.134, 0.1393), (0.4037, 1.326, -0.1393), (0.4037, 1.326, 0.1393), (-2.565, -1.026, -0.1393), (-2.565, -1.026, 0.1393), (-2.779, -0.6811, -0.1393), (-2.779, -0.6811, 0.1393), (-2.805, -1.026, -0.1393), (-2.805, -1.026, 0.1393), (0.6729, 1.326, 0.1393), (0.6729, 1.326, -0.1393), (0.9421, 1.326, -0.1393), (0.9421, 1.326, 0.1393), (-2.359, -0.4102, -0.1393), (-2.359, -0.4102, 0.1393), (0.1346, 1.134, -0.1393), (0.1346, 1.134, 0.1393), (-2.662, -0.6056, -0.1393), (-2.662, -0.6056, 0.1393), (0.4037, 1.134, 0.1393), (0.4037, 1.134, -0.1393), (-2.447, -0.2731, 0.1393), (-2.447, -0.2731, -0.1393), (0.6729, 1.134, -0.1393), (0.6729, 1.134, 0.1393), (-2.75, -0.4685, -0.1393), (-2.75, -0.4685, 0.1393), (0.9421, 1.134, -0.1393), (0.9421, 1.134, 0.1393), (0.0, -1.083, 0.5815), (0.0, -1.083, -0.5815), (0.0, 1.083, -0.5815), (0.0, 1.083, 0.5815), (0.0, 1.326, -0.3036), (0.0, 1.326, 0.3036), (0.0, 1.326, 0.1393), (0.0, 1.326, -0.1393), (0.0, -1.083, -0.1393), (0.0, -1.083, 0.1393), (2.565, -1.026, -0.1393), (2.565, -1.026, 0.1393), (2.779, -0.6811, -0.1393), (2.779, -0.6811, 0.1393), (2.805, -1.026, -0.1393), (2.805, -1.026, 0.1393), (2.359, -0.4102, -0.1393), (2.359, -0.4102, 0.1393), (2.662, -0.6056, -0.1393), (2.662, -0.6056, 0.1393), (2.447, -0.2731, 0.1393), (2.447, -0.2731, -0.1393), (2.75, -0.4685, -0.1393), (2.75, -0.4685, 0.1393)], [], [(258, 8, 162, 267), (127, 135, 139, 131), (25, 22, 176, 169), (23, 17, 173, 167), (241, 257, 107, 75), (18, 19, 163, 174), (17, 20, 119, 118), (173, 17, 125, 242), (166, 172, 6, 12), (175, 162, 8, 7), (24, 25, 169, 178), (22, 23, 167, 176), (273, 272, 270, 271), (9, 6, 117, 116), (266, 163, 19, 259), (21, 18, 174, 164), (189, 188, 219, 218), (269, 268, 272, 273), (274, 279, 135, 127), (187, 186, 182, 183), (126, 134, 278, 275), (43, 199, 214, 40), (258, 267, 190, 26), (203, 274, 127, 35), (64, 44, 195, 212), (48, 16, 44, 64), (16, 15, 170, 160), (38, 123, 112, 39), (35, 122, 123, 38), (266, 259, 37, 191), (36, 204, 191, 37), (60, 76, 108, 92), (260, 51, 67, 262), (50, 66, 98, 82), (50, 49, 65, 66), (77, 61, 93, 109), (273, 120, 113, 269), (67, 51, 83, 99), (193, 269, 113, 28), (27, 120, 121, 2), (76, 206, 223, 108), (62, 78, 110, 94), (78, 210, 227, 110), (39, 192, 204, 36), (5, 63, 79, 45), (79, 63, 95, 111), (62, 61, 77, 78), (52, 68, 46, 34), (205, 3, 26, 190), (40, 214, 197, 41), (196, 30, 2, 202), (64, 212, 228, 96), (260, 262, 71, 55), (68, 240, 219, 46), (83, 82, 98, 99), (81, 80, 96, 97), (198, 32, 29, 215), (203, 202, 275, 274), (99, 98, 225, 222), (97, 96, 228, 226), (95, 94, 110, 111), (93, 92, 108, 109), (58, 90, 106, 74), (73, 105, 89, 57), (65, 49, 81, 97), (72, 104, 245, 220), (48, 64, 96, 80), (71, 103, 87, 55), (61, 60, 92, 93), (193, 28, 3, 205), (54, 70, 69, 53), (239, 252, 101, 69), (49, 48, 80, 81), (54, 86, 102, 70), (63, 62, 94, 95), (279, 278, 281, 280), (262, 67, 207, 265), (51, 50, 82, 83), (209, 77, 109, 224), (66, 65, 211, 208), (42, 216, 199, 43), (56, 88, 104, 72), (213, 79, 111, 229), (34, 188, 200, 33), (119, 114, 232, 236), (248, 249, 244, 245), (257, 256, 252, 253), (214, 181, 182, 197), (87, 103, 102, 86), (58, 74, 73, 57), (1, 47, 75, 59), (118, 234, 246, 129), (10, 9, 116, 115), (20, 21, 114, 119), (74, 106, 253, 238), (75, 107, 91, 59), (124, 243, 250, 132), (197, 182, 186, 203), (213, 194, 45, 79), (117, 6, 124, 128), (68, 100, 256, 240), (6, 172, 243, 124), (221, 220, 245, 244), (17, 118, 129, 125), (132, 250, 255, 136), (153, 149, 148, 152), (85, 101, 100, 84), (125, 129, 137, 133), (156, 157, 185, 184), (129, 246, 254, 137), (103, 244, 249, 102), (128, 124, 132, 136), (205, 204, 192, 193), (251, 133, 137, 254), (180, 181, 158, 159), (215, 180, 159, 198), (242, 125, 133, 251), (279, 280, 139, 135), (218, 219, 240, 241), (247, 128, 136, 255), (189, 184, 185, 188), (235, 237, 116, 117), (199, 158, 181, 214), (237, 233, 115, 116), (235, 117, 128, 247), (118, 119, 236, 234), (211, 65, 97, 226), (209, 210, 78, 77), (207, 67, 99, 222), (264, 206, 76, 263), (201, 0, 31, 217), (122, 270, 272, 123), (245, 104, 105, 248), (231, 230, 249, 248), (227, 229, 111, 110), (223, 224, 109, 108), (217, 31, 32, 198), (189, 218, 47, 1), (66, 208, 225, 98), (277, 276, 280, 281), (33, 200, 216, 42), (70, 102, 249, 230), (52, 84, 100, 68), (161, 171, 4, 5), (271, 121, 120, 273), (28, 113, 120, 27), (35, 127, 131, 122), (69, 101, 85, 53), (161, 5, 45, 194), (134, 138, 281, 278), (165, 175, 7, 10), (55, 87, 86, 54), (70, 230, 239, 69), (168, 177, 11, 14), (15, 24, 178, 170), (16, 160, 195, 44), (21, 164, 232, 114), (171, 179, 13, 4), (165, 10, 115, 233), (231, 248, 105, 73), (177, 166, 12, 11), (179, 168, 14, 13), (241, 75, 47, 218), (53, 85, 84, 52), (190, 191, 204, 205), (154, 155, 157, 156), (183, 182, 181, 180), (251, 254, 255, 250), (196, 183, 180, 215), (173, 242, 243, 172), (193, 192, 268, 269), (247, 255, 254, 246), (242, 251, 250, 243), (235, 247, 246, 234), (241, 240, 256, 257), (238, 239, 230, 231), (237, 235, 234, 236), (233, 237, 236, 232), (211, 226, 227, 210), (209, 224, 225, 208), (207, 222, 223, 206), (274, 275, 278, 279), (215, 29, 30, 196), (34, 46, 219, 188), (189, 1, 0, 201), (229, 227, 226, 228), (224, 223, 222, 225), (271, 270, 276, 277), (39, 112, 268, 192), (213, 229, 228, 212), (210, 209, 208, 211), (253, 106, 107, 257), (231, 73, 74, 238), (271, 277, 130, 121), (277, 281, 138, 130), (161, 194, 195, 160), (194, 213, 212, 195), (262, 265, 221, 71), (121, 130, 126, 2), (57, 89, 88, 56), (123, 272, 268, 112), (131, 139, 280, 276), (165, 233, 232, 164), (122, 131, 276, 270), (89, 105, 104, 88), (176, 167, 148, 147), (169, 176, 147, 144), (166, 177, 146, 149), (175, 165, 164, 174), (161, 160, 151, 150), (162, 175, 174, 163), (239, 238, 253, 252), (177, 168, 145, 146), (167, 173, 152, 148), (130, 138, 134, 126), (2, 126, 275, 202), (59, 91, 90, 58), (146, 145, 144, 147), (142, 150, 151, 143), (140, 142, 143, 141), (149, 146, 147, 148), (145, 140, 141, 144), (179, 171, 142, 140), (168, 179, 140, 145), (173, 172, 153, 152), (172, 166, 149, 153), (170, 178, 141, 143), (171, 161, 150, 142), (178, 169, 144, 141), (160, 170, 143, 151), (163, 266, 267, 162), (206, 264, 265, 207), (264, 263, 72, 220), (221, 244, 103, 71), (60, 261, 263, 76), (41, 197, 203, 35), (91, 107, 106, 90), (16, 48, 49, 50, 51, 260, 259, 19, 18, 21, 20, 17, 23, 22, 25, 24, 15), (101, 252, 256, 100), (8, 258, 261, 60, 61, 62, 63, 5, 4, 13, 14, 11, 12, 6, 9, 10, 7), (159, 158, 155, 154), (217, 154, 156, 201), (198, 159, 154, 217), (203, 186, 187, 202), (202, 187, 183, 196), (200, 157, 155, 216), (201, 156, 184, 189), (216, 155, 158, 199), (188, 185, 157, 200), (191, 190, 267, 266), (220, 221, 265, 264), (56, 72, 263, 261), (34, 33, 42, 43, 40, 41, 35, 38, 39, 36, 37, 259, 260, 55, 54, 53, 52), (26, 3, 28, 27, 2, 30, 29, 32, 31, 0, 1, 59, 58, 57, 56, 261, 258)])
me_icosphere_002.polygons.foreach_set('use_smooth', [True] * 254)
me_icosphere_002.materials.append(mat_material_001)
me_icosphere_002.use_remesh_preserve_volume = False
me_icosphere_002.use_remesh_preserve_attributes = False
me_icosphere_002.use_mirror_vertex_groups = False
me_icosphere_002.update()
me_cylinder = bpy.data.meshes.new('Cylinder')
me_cylinder.from_pydata([(-2.456e-08, 0.06006, -1.053), (1.254e-07, 0.06006, 1.053), (0.01172, 0.05891, -1.053), (0.01172, 0.05891, 1.053), (0.02298, 0.05549, -1.053), (0.02298, 0.05549, 1.053), (0.03337, 0.04994, -1.053), (0.03337, 0.04994, 1.053), (0.04247, 0.04247, -1.053), (0.04247, 0.04247, 1.053), (0.04994, 0.03337, -1.053), (0.04994, 0.03337, 1.053), (0.05549, 0.02298, -1.053), (0.05549, 0.02298, 1.053), (0.05891, 0.01172, -1.053), (0.05891, 0.01172, 1.053), (0.06006, 3.055e-07, -1.053), (0.06006, 3.055e-07, 1.053), (0.05891, -0.01172, -1.053), (0.05891, -0.01172, 1.053), (0.05549, -0.02298, -1.053), (0.05549, -0.02298, 1.053), (0.04994, -0.03337, -1.053), (0.04994, -0.03337, 1.053), (0.04247, -0.04247, -1.053), (0.04247, -0.04247, 1.053), (0.03337, -0.04994, -1.053), (0.03337, -0.04994, 1.053), (0.02298, -0.05549, -1.053), (0.02298, -0.05549, 1.053), (0.01172, -0.05891, -1.053), (0.01172, -0.05891, 1.053), (-4.413e-08, -0.06006, -1.053), (1.059e-07, -0.06006, 1.053), (-0.01172, -0.05891, -1.053), (-0.01172, -0.05891, 1.053), (-0.02298, -0.05549, -1.053), (-0.02298, -0.05549, 1.053), (-0.03337, -0.04994, -1.053), (-0.03337, -0.04994, 1.053), (-0.04247, -0.04247, -1.053), (-0.04247, -0.04247, 1.053), (-0.04994, -0.03337, -1.053), (-0.04994, -0.03337, 1.053), (-0.05549, -0.02298, -1.053), (-0.05549, -0.02298, 1.053), (-0.05891, -0.01172, -1.053), (-0.05891, -0.01172, 1.053), (-0.06006, 3.59e-07, -1.053), (-0.06006, 3.59e-07, 1.053), (-0.05891, 0.01172, -1.053), (-0.05891, 0.01172, 1.053), (-0.05549, 0.02298, -1.053), (-0.05549, 0.02298, 1.053), (-0.04994, 0.03337, -1.053), (-0.04994, 0.03337, 1.053), (-0.04247, 0.04247, -1.053), (-0.04247, 0.04247, 1.053), (-0.03337, 0.04994, -1.053), (-0.03337, 0.04994, 1.053), (-0.02298, 0.05549, -1.053), (-0.02298, 0.05549, 1.053), (-0.01172, 0.05891, -1.053), (-0.01172, 0.05891, 1.053)], [], [(0, 1, 3, 2), (2, 3, 5, 4), (4, 5, 7, 6), (6, 7, 9, 8), (8, 9, 11, 10), (10, 11, 13, 12), (12, 13, 15, 14), (14, 15, 17, 16), (16, 17, 19, 18), (18, 19, 21, 20), (20, 21, 23, 22), (22, 23, 25, 24), (24, 25, 27, 26), (26, 27, 29, 28), (28, 29, 31, 30), (30, 31, 33, 32), (32, 33, 35, 34), (34, 35, 37, 36), (36, 37, 39, 38), (38, 39, 41, 40), (40, 41, 43, 42), (42, 43, 45, 44), (44, 45, 47, 46), (46, 47, 49, 48), (48, 49, 51, 50), (50, 51, 53, 52), (52, 53, 55, 54), (54, 55, 57, 56), (56, 57, 59, 58), (58, 59, 61, 60), (3, 1, 63, 61, 59, 57, 55, 53, 51, 49, 47, 45, 43, 41, 39, 37, 35, 33, 31, 29, 27, 25, 23, 21, 19, 17, 15, 13, 11, 9, 7, 5), (60, 61, 63, 62), (62, 63, 1, 0), (0, 2, 4, 6, 8, 10, 12, 14, 16, 18, 20, 22, 24, 26, 28, 30, 32, 34, 36, 38, 40, 42, 44, 46, 48, 50, 52, 54, 56, 58, 60, 62)])
me_cylinder.polygons.foreach_set('use_smooth', [True] * 34)
me_cylinder.materials.append(mat_material_002)
me_cylinder.use_remesh_preserve_volume = False
me_cylinder.use_remesh_preserve_attributes = False
me_cylinder.use_mirror_vertex_groups = False
me_cylinder.update()

# ---- curves / text
cu_beziercircle = bpy.data.curves.new('BezierCircle', 'CURVE')
cu_beziercircle.dimensions = '3D'
_sp = cu_beziercircle.splines.new('BEZIER'); _sp.bezier_points.add(3)
_sp.bezier_points.foreach_set('co', [-1.0, 0.0, 0.0, 0.0, 1.0, 0.0, 1.0, 0.0, 0.0, 0.0, -1.0, 0.0])
_sp.bezier_points.foreach_set('handle_left', [-1.0, -0.5521, 0.0, -0.5521, 1.0, 0.0, 1.0, 0.5521, 0.0, 0.5521, -1.0, 0.0])
_sp.bezier_points.foreach_set('handle_right', [-1.0, 0.5521, 0.0, 0.5521, 1.0, 0.0, 1.0, -0.5521, 0.0, -0.5521, -1.0, 0.0])
for _p, _l, _r in zip(_sp.bezier_points, ['AUTO', 'AUTO', 'AUTO', 'AUTO'], ['AUTO', 'AUTO', 'AUTO', 'AUTO']): _p.handle_left_type = _l; _p.handle_right_type = _r
_sp.order_u = 0
_sp.order_v = 0
_sp.use_cyclic_u = True
cu_beziercircle.use_path = True
cu_beziercircle.use_path_clamp = True
cu_beziercircle.bevel_resolution = 0
cu_beziercircle.fill_mode = 'HALF'
cu_nurbspath_001 = bpy.data.curves.new('NurbsPath.001', 'CURVE')
cu_nurbspath_001.dimensions = '3D'
_sp = cu_nurbspath_001.splines.new('NURBS'); _sp.points.add(2)
_sp.points.foreach_set('co', [-0.04335, 0.202, 0.0, 1.0, -0.1709, -0.101, 0.0, 1.0, 0.2143, -0.101, 0.0, 1.0])
_sp.order_u = 3
_sp.order_v = 0
_sp.use_endpoint_u = True
cu_nurbspath_001.materials.append(mat_material_001)
cu_nurbspath_001.use_path = True
cu_nurbspath_001.use_path_clamp = True
cu_nurbspath_001.bevel_mode = 'OBJECT'
cu_nurbspath_001.bevel_resolution = 0
cu_nurbspath_001.fill_mode = 'HALF'
cu_nurbspath_002 = bpy.data.curves.new('NurbsPath.002', 'CURVE')
cu_nurbspath_002.dimensions = '3D'
_sp = cu_nurbspath_002.splines.new('NURBS'); _sp.points.add(2)
_sp.points.foreach_set('co', [-0.04335, 0.202, 0.0, 1.0, -0.1709, -0.101, 0.0, 1.0, 0.2143, -0.101, 0.0, 1.0])
_sp.order_u = 3
_sp.order_v = 0
_sp.use_endpoint_u = True
cu_nurbspath_002.materials.append(mat_material_001)
cu_nurbspath_002.use_path = True
cu_nurbspath_002.use_path_clamp = True
cu_nurbspath_002.bevel_mode = 'OBJECT'
cu_nurbspath_002.bevel_resolution = 0
cu_nurbspath_002.fill_mode = 'HALF'
cu_nurbspath = bpy.data.curves.new('NurbsPath', 'CURVE')
cu_nurbspath.dimensions = '3D'
_sp = cu_nurbspath.splines.new('NURBS'); _sp.points.add(2)
_sp.points.foreach_set('co', [-0.04335, 0.202, 0.0, 1.0, -0.1709, -0.101, 0.0, 1.0, 0.2143, -0.101, 0.0, 1.0])
_sp.order_u = 3
_sp.order_v = 0
_sp.use_endpoint_u = True
cu_nurbspath.materials.append(mat_material_001)
cu_nurbspath.use_path = True
cu_nurbspath.use_path_clamp = True
cu_nurbspath.bevel_mode = 'OBJECT'
cu_nurbspath.bevel_resolution = 0
cu_nurbspath.fill_mode = 'HALF'
cu_nurbspath_003 = bpy.data.curves.new('NurbsPath.003', 'CURVE')
cu_nurbspath_003.dimensions = '3D'
_sp = cu_nurbspath_003.splines.new('NURBS'); _sp.points.add(2)
_sp.points.foreach_set('co', [-0.04335, 0.202, 0.0, 1.0, -0.1709, -0.101, 0.0, 1.0, 0.2143, -0.101, 0.0, 1.0])
_sp.order_u = 3
_sp.order_v = 0
_sp.use_endpoint_u = True
cu_nurbspath_003.materials.append(mat_material_001)
cu_nurbspath_003.use_path = True
cu_nurbspath_003.use_path_clamp = True
cu_nurbspath_003.bevel_mode = 'OBJECT'
cu_nurbspath_003.bevel_resolution = 0
cu_nurbspath_003.fill_mode = 'HALF'

# ---- objects
ob_lamp_005 = bpy.data.objects.new('Lamp.005', light_lamp_005)
ob_lamp_004 = bpy.data.objects.new('Lamp.004', light_lamp_004)
ob_beziercircle = bpy.data.objects.new('BezierCircle', cu_beziercircle)
ob_lamp_003 = bpy.data.objects.new('Lamp.003', light_lamp_003)
ob_lamp_002 = bpy.data.objects.new('Lamp.002', light_lamp_002)
ob_lamp_001 = bpy.data.objects.new('Lamp.001', light_lamp_001)
ob_icosphere_001 = bpy.data.objects.new('Icosphere.001', me_icosphere_001)
ob_icosphere = bpy.data.objects.new('Icosphere', me_icosphere_001)
ob_icosphere_002 = bpy.data.objects.new('Icosphere.002', me_icosphere_002)
ob_cylinder = bpy.data.objects.new('Cylinder', me_cylinder)
ob_nurbspath_001 = bpy.data.objects.new('NurbsPath.001', cu_nurbspath_001)
ob_nurbspath_002 = bpy.data.objects.new('NurbsPath.002', cu_nurbspath_002)
ob_nurbspath = bpy.data.objects.new('NurbsPath', cu_nurbspath)
ob_nurbspath_003 = bpy.data.objects.new('NurbsPath.003', cu_nurbspath_003)
ob_sun = bpy.data.objects.new('Sun', light_sun)
ob_lamp = bpy.data.objects.new('Lamp', light_lamp)
ob_camera = bpy.data.objects.new('Camera', cam_camera)

# ---- transforms, parenting, visibility, modifiers, constraints
ob_lamp_005.location = (-5.508, -1.951, -0.1699)
ob_lamp_005.rotation_euler = (0.6503, 0.05522, 1.866)
ob_lamp_005.lock_rotations_4d = False
ob_lamp_005.empty_display_type = 'ARROWS'
ob_lamp_005.color = (0.0, 0.0, 0.0, 0.0)
ob_lamp_005.lineart.crease_threshold = 0.0
ob_lamp_004.location = (-2.868, -5.993, -0.1699)
ob_lamp_004.rotation_euler = (0.6503, 0.05522, 1.866)
ob_lamp_004.lock_rotations_4d = False
ob_lamp_004.empty_display_type = 'ARROWS'
ob_lamp_004.color = (0.0, 0.0, 0.0, 0.0)
ob_lamp_004.lineart.crease_threshold = 0.0
ob_beziercircle.location = (0.0, -5.27, 0.0)
ob_beziercircle.scale = (0.05489, 0.05489, 0.05489)
ob_beziercircle.lineart.crease_threshold = 0.0
ob_lamp_003.location = (-4.297, -3.151, -1.913)
ob_lamp_003.rotation_euler = (0.6503, 0.05522, 1.866)
ob_lamp_003.lock_rotations_4d = False
ob_lamp_003.empty_display_type = 'ARROWS'
ob_lamp_003.color = (0.0, 0.0, 0.0, 0.0)
ob_lamp_003.lineart.crease_threshold = 0.0
ob_lamp_002.location = (0.9933, -0.6676, -0.572)
ob_lamp_002.rotation_euler = (0.6503, 0.05522, 1.866)
ob_lamp_002.lock_rotations_4d = False
ob_lamp_002.empty_display_type = 'ARROWS'
ob_lamp_002.color = (0.0, 0.0, 0.0, 0.0)
ob_lamp_002.lineart.crease_threshold = 0.0
ob_lamp_001.location = (-1.009, -0.6676, -0.572)
ob_lamp_001.rotation_euler = (0.6503, 0.05522, 1.866)
ob_lamp_001.lock_rotations_4d = False
ob_lamp_001.empty_display_type = 'ARROWS'
ob_lamp_001.color = (0.0, 0.0, 0.0, 0.0)
ob_lamp_001.lineart.crease_threshold = 0.0
ob_icosphere_001.location = (0.99, -0.64, -0.4585)
ob_icosphere_001.rotation_euler = (1.571, 3.142, -0.0)
ob_icosphere_001.scale = (0.8029, 0.8029, 0.8029)
ob_icosphere_001.lineart.crease_threshold = 0.0
_m = ob_icosphere_001.modifiers.new('Bevel', 'BEVEL')
_m.width = 0.034
_m.width_pct = 0.034
_m.spread = 0.0
_m = ob_icosphere_001.modifiers.new('Subsurf', 'SUBSURF')
_m.uv_smooth = 'PRESERVE_CORNERS'
_m.quality = 2
_m.levels = 2
_m.show_only_control_edges = False
ob_icosphere.location = (-0.99, -0.64, -0.4585)
ob_icosphere.rotation_euler = (1.571, -0.0, 0.0)
ob_icosphere.scale = (0.8029, 0.8029, 0.8029)
ob_icosphere.lineart.crease_threshold = 0.0
_m = ob_icosphere.modifiers.new('Bevel', 'BEVEL')
_m.width = 0.034
_m.width_pct = 0.034
_m.spread = 0.0
_m = ob_icosphere.modifiers.new('Subsurf', 'SUBSURF')
_m.uv_smooth = 'PRESERVE_CORNERS'
_m.quality = 2
_m.levels = 2
_m.show_only_control_edges = False
ob_icosphere_002.location = (-1.452e-08, -1.494, -0.4585)
ob_icosphere_002.rotation_euler = (1.571, -0.0, 0.0)
ob_icosphere_002.scale = (0.8029, 0.8029, 0.8029)
ob_icosphere_002.lineart.crease_threshold = 0.0
_m = ob_icosphere_002.modifiers.new('Bevel', 'BEVEL')
_m.width = 0.003
_m.width_pct = 0.003
_m.spread = 0.0
_m = ob_icosphere_002.modifiers.new('Mirror', 'MIRROR')
_m.use_axis = (False, False, True)
_m.mirror_object = ob_icosphere
_m = ob_icosphere_002.modifiers.new('Subsurf', 'SUBSURF')
_m.uv_smooth = 'PRESERVE_CORNERS'
_m.quality = 2
_m.levels = 2
_m.show_only_control_edges = False
ob_cylinder.location = (0.0, -1.295, 0.5036)
ob_cylinder.rotation_euler = (-0.0, 1.571, 0.0)
ob_cylinder.scale = (1.0, 1.0, 0.85)
ob_cylinder.lineart.crease_threshold = 0.0
_m = ob_cylinder.modifiers.new('Bevel', 'BEVEL')
_m.width = 0.034
_m.width_pct = 0.034
_m.spread = 0.0
_m = ob_cylinder.modifiers.new('Subsurf', 'SUBSURF')
_m.uv_smooth = 'PRESERVE_CORNERS'
_m.quality = 1
_m.render_levels = 1
_m.show_only_control_edges = False
_m = ob_cylinder.modifiers.new('Mirror', 'MIRROR')
_m.use_axis = (False, False, True)
_m.mirror_object = ob_icosphere_002
_m = ob_cylinder.modifiers.new('Mirror.001', 'MIRROR')
_m.use_axis = (False, False, True)
_m.mirror_object = ob_icosphere_001
ob_nurbspath_001.location = (-1.518, -2.456, -0.1534)
ob_nurbspath_001.rotation_euler = (0.0, 0.5236, 0.0)
ob_nurbspath_001.lineart.crease_threshold = 0.0
_m = ob_nurbspath_001.modifiers.new('Mirror', 'MIRROR')
_m.use_axis = (True, True, True)
_m.mirror_object = ob_icosphere
_m = ob_nurbspath_001.modifiers.new('Mirror.001', 'MIRROR')
_m.mirror_object = ob_icosphere_002
ob_nurbspath_002.location = (-1.295, -2.456, 0.06996)
ob_nurbspath_002.rotation_euler = (0.0, 1.047, 0.0)
ob_nurbspath_002.lineart.crease_threshold = 0.0
_m = ob_nurbspath_002.modifiers.new('Mirror', 'MIRROR')
_m.use_axis = (True, True, True)
_m.mirror_object = ob_icosphere
_m = ob_nurbspath_002.modifiers.new('Mirror.001', 'MIRROR')
_m.mirror_object = ob_icosphere_002
ob_nurbspath.location = (-1.6, -2.456, -0.4585)
ob_nurbspath.lineart.crease_threshold = 0.0
_m = ob_nurbspath.modifiers.new('Mirror', 'MIRROR')
_m.use_axis = (True, False, True)
_m.mirror_object = ob_icosphere
_m = ob_nurbspath.modifiers.new('Mirror.001', 'MIRROR')
_m.mirror_object = ob_icosphere_002
ob_nurbspath_003.location = (-0.99, -2.456, 0.1517)
ob_nurbspath_003.rotation_euler = (-0.0, 1.571, 0.0)
ob_nurbspath_003.lineart.crease_threshold = 0.0
_m = ob_nurbspath_003.modifiers.new('Mirror', 'MIRROR')
_m.use_axis = (False, True, True)
_m.mirror_object = ob_icosphere
_m = ob_nurbspath_003.modifiers.new('Mirror.001', 'MIRROR')
_m.mirror_object = ob_icosphere_002
ob_sun.location = (0.7973, 7.599, 4.7)
ob_sun.rotation_euler = (-0.4189, -0.1396, 0.2094)
ob_sun.lineart.crease_threshold = 0.0
ob_lamp.location = (0.02592, -8.787, -0.572)
ob_lamp.rotation_euler = (0.6503, 0.05522, 1.866)
ob_lamp.lock_rotations_4d = False
ob_lamp.empty_display_type = 'ARROWS'
ob_lamp.color = (0.0, 0.0, 0.0, 0.0)
ob_lamp.lineart.crease_threshold = 0.0
ob_camera.location = (-10.0, -10.0, 8.2)
ob_camera.rotation_euler = (1.047, 0.0, -0.7854)
ob_camera.lock_rotations_4d = False
ob_camera.empty_display_type = 'ARROWS'
ob_camera.color = (0.0, 0.0, 0.0, 0.0)
ob_camera.display_type = 'WIRE'
ob_camera.lineart.crease_threshold = 0.0
cu_nurbspath_001.bevel_object = ob_beziercircle
cu_nurbspath_002.bevel_object = ob_beziercircle
cu_nurbspath.bevel_object = ob_beziercircle
cu_nurbspath_003.bevel_object = ob_beziercircle

# ---- collection membership
col_collection_1.objects.link(ob_lamp_005)
col_collection_1.objects.link(ob_lamp_004)
col_collection_1.objects.link(ob_beziercircle)
col_collection_1.objects.link(ob_lamp_003)
col_collection_1.objects.link(ob_lamp_002)
col_collection_1.objects.link(ob_lamp_001)
col_collection_1.objects.link(ob_icosphere_001)
col_collection_1.objects.link(ob_icosphere)
col_collection_1.objects.link(ob_icosphere_002)
col_collection_1.objects.link(ob_cylinder)
col_collection_1.objects.link(ob_nurbspath_001)
col_collection_1.objects.link(ob_nurbspath_002)
col_collection_1.objects.link(ob_nurbspath)
col_collection_1.objects.link(ob_nurbspath_003)
col_collection_1.objects.link(ob_sun)
col_collection_1.objects.link(ob_lamp)
col_collection_1.objects.link(ob_camera)

# ---- scene / render settings (as saved in the file)
scene.camera = ob_camera
scene.frame_start = 1; scene.frame_end = 250; scene.frame_set(2)
scene.render.engine = 'BLENDER_EEVEE_NEXT'
scene.render.image_settings.compression = 90
scene.render.resolution_x = 1600
scene.render.resolution_y = 1600
scene.render.resolution_percentage = 50
scene.render.dither_intensity = 0.0
scene.render.film_transparent = True
scene.render.bake_margin = 2
scene.render.bake_bias = 0.0
scene.cycles.use_denoising = False
scene.cycles.samples = 10
scene.cycles.sampling_pattern = 'TABULATED_SOBOL'
scene.cycles.light_sampling_threshold = 0.0
scene.cycles.use_adaptive_sampling = False
scene.cycles.use_light_tree = False
scene.cycles.blur_glossy = 0.0
scene.cycles.volume_bounces = 1
scene.cycles.pixel_filter_type = 'GAUSSIAN'
scene.cycles.sample_clamp_indirect = 0.0
scene.view_settings.view_transform = 'Standard'
bpy.context.view_layer.update()
